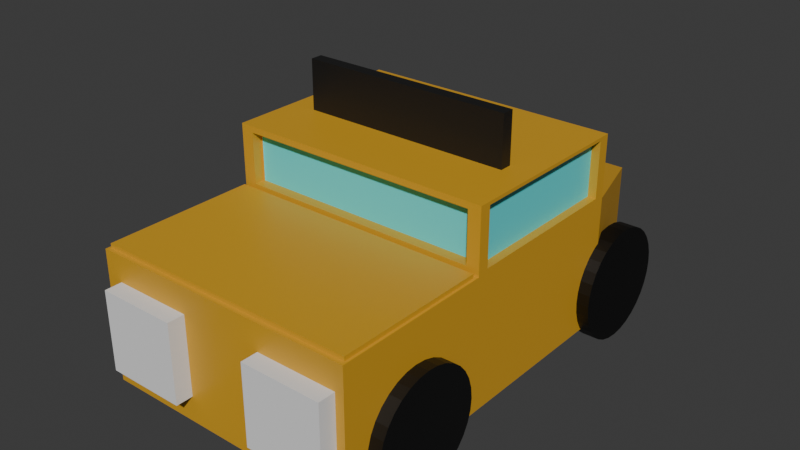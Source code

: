 # Source: carasset.blend  (saved by Blender 5.0.119; exported with 4.5.12 LTS)
import bpy
from mathutils import Matrix  # noqa: F401  (used for matrix-valued properties, if any)

bpy.ops.wm.read_factory_settings(use_empty=True)
scene = bpy.context.scene
scene.name = 'Scene'

# ---- collections
col_collection = bpy.data.collections.new('Collection'); scene.collection.children.link(col_collection)

# ---- materials (node trees are filled in below, after node groups)
mat_material_001 = bpy.data.materials.new('Material.001')
mat_material_002 = bpy.data.materials.new('Material.002')
mat_material_005 = bpy.data.materials.new('Material.005')
mat_material_004 = bpy.data.materials.new('Material.004')
mat_material_003 = bpy.data.materials.new('Material.003')

# ---- material node trees
mat_material_001.use_nodes = True; mat_material_001.node_tree.nodes.clear()
_N = mat_material_001.node_tree.nodes; _L = mat_material_001.node_tree.links
n0 = _N.new('ShaderNodeBsdfPrincipled'); n0.name = 'Principled BSDF'; n0.location = (-200, 100)
n0.inputs[0].default_value = (0.6694, 0.3537, 0.02085, 1.0)
n1 = _N.new('ShaderNodeOutputMaterial'); n1.name = 'Material Output'; n1.location = (200, 100)
_L.new(n0.outputs[0], n1.inputs[0])
n1.is_active_output = True
mat_material_002.use_nodes = True; mat_material_002.node_tree.nodes.clear()
_N = mat_material_002.node_tree.nodes; _L = mat_material_002.node_tree.links
n0 = _N.new('ShaderNodeBsdfPrincipled'); n0.name = 'Principled BSDF'; n0.location = (-200, 100)
n0.inputs[0].default_value = (0.09892, 0.7857, 0.8, 1.0)
n1 = _N.new('ShaderNodeOutputMaterial'); n1.name = 'Material Output'; n1.location = (200, 100)
_L.new(n0.outputs[0], n1.inputs[0])
n1.is_active_output = True
mat_material_005.use_nodes = True; mat_material_005.node_tree.nodes.clear()
_N = mat_material_005.node_tree.nodes; _L = mat_material_005.node_tree.links
n0 = _N.new('ShaderNodeBsdfPrincipled'); n0.name = 'Principled BSDF'; n0.location = (-200, 100)
n0.inputs[0].default_value = (0.003227, 0.003227, 0.003227, 1.0)
n1 = _N.new('ShaderNodeOutputMaterial'); n1.name = 'Material Output'; n1.location = (200, 100)
_L.new(n0.outputs[0], n1.inputs[0])
n1.is_active_output = True
mat_material_004.use_nodes = True; mat_material_004.node_tree.nodes.clear()
_N = mat_material_004.node_tree.nodes; _L = mat_material_004.node_tree.links
n0 = _N.new('ShaderNodeBsdfPrincipled'); n0.name = 'Principled BSDF'; n0.location = (-200, 100)
n0.inputs[0].default_value = (0.0, 0.0, 0.0, 1.0)
n1 = _N.new('ShaderNodeOutputMaterial'); n1.name = 'Material Output'; n1.location = (200, 100)
_L.new(n0.outputs[0], n1.inputs[0])
n1.is_active_output = True
mat_material_003.use_nodes = True; mat_material_003.node_tree.nodes.clear()
_N = mat_material_003.node_tree.nodes; _L = mat_material_003.node_tree.links
n0 = _N.new('ShaderNodeBsdfPrincipled'); n0.name = 'Principled BSDF'; n0.location = (-200, 100)
n0.inputs[0].default_value = (0.008777, 0.008777, 0.008777, 1.0)
n1 = _N.new('ShaderNodeOutputMaterial'); n1.name = 'Material Output'; n1.location = (200, 100)
_L.new(n0.outputs[0], n1.inputs[0])
n1.is_active_output = True

# ---- world
world_world = bpy.data.worlds.new('World'); scene.world = world_world
world_world.use_nodes = True; world_world.node_tree.nodes.clear()
_N = world_world.node_tree.nodes; _L = world_world.node_tree.links
n0 = _N.new('ShaderNodeOutputWorld'); n0.name = 'World Output'; n0.location = (200, 100)
n1 = _N.new('ShaderNodeBackground'); n1.name = 'Background'; n1.location = (-200, 100)
n1.inputs[0].default_value = (0.05088, 0.05088, 0.05088, 1.0)
_L.new(n1.outputs[0], n0.inputs[0])
n0.is_active_output = True
world_world.color = (0.05088, 0.05088, 0.05088)
world_world.sun_shadow_jitter_overblur = 0.0

# ---- meshes
me_cube_006 = bpy.data.meshes.new('Cube.006')
me_cube_006.from_pydata([(-1.0, -1.0, -1.0), (-1.0, -1.0, 1.0), (-0.6907, 1.0, -0.6907), (-0.6907, 1.0, 0.6907), (1.0, -1.0, -1.0), (1.0, -1.0, 1.0), (0.6907, 1.0, -0.6907), (0.6907, 1.0, 0.6907), (-1.0, -0.3081, -1.0), (-1.0, -0.2639, 1.044), (1.0, -0.3081, -1.0), (1.0, -0.3081, 1.0), (-1.0, 0.4681, 1.044), (1.0, 0.5123, -1.0), (-1.0, 0.5123, -1.0), (1.0, 0.5123, 1.0), (1.0, 0.5123, 1.959), (1.0, -0.3081, 1.959), (-1.0, -0.2639, 1.915), (-1.0, 0.4681, 1.915), (-0.9044, -0.3081, 1.096), (0.9044, -0.3081, 1.096), (0.9044, -0.3081, 1.864), (-0.9044, -0.3081, 1.864), (-0.9044, -0.2612, 1.096), (0.9044, -0.2612, 1.096), (-0.9044, -0.2612, 1.864), (0.9044, -0.2612, 1.864), (1.0, 0.462, 1.05), (1.0, -0.2578, 1.05), (1.0, 0.462, 1.909), (1.0, -0.2578, 1.909), (1.0, 0.5123, 1.0), (1.0, -0.3081, 1.0), (1.0, 0.5123, 1.959), (1.0, -0.3081, 1.959), (0.9368, 0.462, 1.05), (0.9368, -0.2578, 1.05), (0.9368, 0.462, 1.909), (0.9368, -0.2578, 1.909), (-1.0, -0.3081, 1.0), (-1.0, 0.5123, 1.0), (-1.0, -0.3081, 1.959), (-1.0, 0.5123, 1.959), (-0.8896, -0.2639, 1.044), (-0.8896, 0.4681, 1.044), (-0.8896, -0.2639, 1.915), (-0.8896, 0.4681, 1.915), (0.9821, -0.3261, 1.0), (-0.9821, -0.3261, 1.0), (-0.9821, -0.9821, 1.0), (0.9821, -0.9821, 1.0), (-0.9821, -0.3261, 1.0), (0.9821, -0.3261, 1.0), (0.9821, -0.9821, 1.0), (-0.9821, -0.9821, 1.0), (-0.9821, -0.3261, 1.065), (0.9821, -0.3261, 1.065), (0.9821, -0.9821, 1.065), (-0.9821, -0.9821, 1.065)], [], [(14, 41, 3, 2), (2, 3, 7, 6), (10, 11, 5, 4), (4, 5, 1, 0), (8, 10, 4, 0), (49, 50, 55, 52), (21, 22, 27, 25), (14, 13, 10, 8), (13, 15, 11, 10), (0, 1, 40, 8), (6, 7, 15, 13), (2, 6, 13, 14), (7, 3, 41, 15), (8, 40, 41, 14), (16, 43, 42, 17), (15, 16, 34, 32), (15, 41, 43, 16), (19, 12, 45, 47), (40, 11, 21, 20), (11, 17, 22, 21), (17, 42, 23, 22), (42, 40, 20, 23), (24, 25, 27, 26), (20, 21, 25, 24), (22, 23, 26, 27), (23, 20, 24, 26), (28, 30, 38, 36), (17, 11, 33, 35), (16, 17, 35, 34), (11, 15, 32, 33), (28, 29, 33, 32), (31, 30, 34, 35), (29, 31, 35, 33), (30, 28, 32, 34), (37, 36, 38, 39), (30, 31, 39, 38), (31, 29, 37, 39), (29, 28, 36, 37), (9, 12, 41, 40), (19, 18, 42, 43), (18, 9, 40, 42), (12, 19, 43, 41), (45, 44, 46, 47), (18, 19, 47, 46), (9, 18, 46, 44), (12, 9, 44, 45), (11, 40, 49, 48), (40, 1, 50, 49), (1, 5, 51, 50), (5, 11, 48, 51), (52, 55, 59, 56), (48, 49, 52, 53), (50, 51, 54, 55), (51, 48, 53, 54), (57, 56, 59, 58), (53, 52, 56, 57), (55, 54, 58, 59), (54, 53, 57, 58)])
me_cube_006.polygons.foreach_set('material_index', [0, 0, 0, 0, 0, 0, 0, 0, 0, 0, 0, 0, 0, 0, 0, 0, 0, 0, 0, 0, 0, 0, 2, 0, 0, 0, 0, 0, 0, 0, 0, 0, 0, 0, 2, 0, 0, 0, 0, 0, 0, 0, 2, 0, 0, 0, 0, 0, 0, 0, 0, 0, 0, 0, 0, 0, 0, 0])
_uv = me_cube_006.uv_layers.new(name='UVMap')
_uv.uv.foreach_set('vector', [0.375, 0.189, 0.625, 0.189, 0.625, 0.25, 0.375, 0.25, 0.375, 0.25, 0.625, 0.25, 0.625, 0.5, 0.375, 0.5, 0.375, 0.6635, 0.625, 0.6635, 0.625, 0.75, 0.375, 0.75, 0.375, 0.75, 0.625, 0.75, 0.625, 1.0, 0.375, 1.0, 0.125, 0.6635, 0.375, 0.6635, 0.375, 0.75, 0.125, 0.75, 0.8728, 0.6658, 0.8728, 0.7478, 0.8728, 0.7478, 0.8728, 0.6658, 0.637, 0.6635, 0.637, 0.6635, 0.637, 0.6635, 0.637, 0.6635, 0.125, 0.561, 0.375, 0.561, 0.375, 0.6635, 0.125, 0.6635, 0.375, 0.561, 0.625, 0.561, 0.625, 0.6635, 0.375, 0.6635, 0.375, 0.0, 0.625, 0.0, 0.625, 0.08648, 0.375, 0.08648, 0.375, 0.5, 0.625, 0.5, 0.625, 0.561, 0.375, 0.561, 0.125, 0.5, 0.375, 0.5, 0.375, 0.561, 0.125, 0.561, 0.625, 0.5, 0.875, 0.5, 0.875, 0.561, 0.625, 0.561, 0.375, 0.08648, 0.625, 0.08648, 0.625, 0.189, 0.375, 0.189, 0.625, 0.561, 0.875, 0.561, 0.875, 0.6635, 0.625, 0.6635, 0.0, 0.0, 0.0, 0.0, 0.0, 0.0, 0.0, 0.0, 0.625, 0.561, 0.875, 0.561, 0.875, 0.561, 0.625, 0.561, 0.625, 0.1835, 0.625, 0.1835, 0.625, 0.1835, 0.625, 0.1835, 0.875, 0.6635, 0.625, 0.6635, 0.637, 0.6635, 0.863, 0.6635, 0.625, 0.6635, 0.625, 0.6635, 0.637, 0.6635, 0.637, 0.6635, 0.625, 0.6635, 0.875, 0.6635, 0.863, 0.6635, 0.637, 0.6635, 0.875, 0.6635, 0.875, 0.6635, 0.863, 0.6635, 0.863, 0.6635, 0.863, 0.6635, 0.637, 0.6635, 0.637, 0.6635, 0.863, 0.6635, 0.863, 0.6635, 0.637, 0.6635, 0.637, 0.6635, 0.863, 0.6635, 0.637, 0.6635, 0.863, 0.6635, 0.863, 0.6635, 0.637, 0.6635, 0.863, 0.6635, 0.863, 0.6635, 0.863, 0.6635, 0.863, 0.6635, 0.625, 0.5672, 0.625, 0.5672, 0.625, 0.5672, 0.625, 0.5672, 0.0, 0.0, 0.0, 0.0, 0.0, 0.0, 0.0, 0.0, 0.625, 0.561, 0.625, 0.6635, 0.625, 0.6635, 0.625, 0.561, 0.625, 0.6635, 0.625, 0.561, 0.625, 0.561, 0.625, 0.6635, 0.625, 0.5672, 0.625, 0.6572, 0.625, 0.6635, 0.625, 0.561, 0.625, 0.6572, 0.625, 0.5672, 0.625, 0.561, 0.625, 0.6635, 0.625, 0.6572, 0.625, 0.6572, 0.625, 0.6635, 0.625, 0.6635, 0.625, 0.5672, 0.625, 0.5672, 0.625, 0.561, 0.625, 0.561, 0.625, 0.6572, 0.625, 0.5672, 0.625, 0.5672, 0.625, 0.6572, 0.625, 0.5672, 0.625, 0.6572, 0.625, 0.6572, 0.625, 0.5672, 0.625, 0.6572, 0.625, 0.6572, 0.625, 0.6572, 0.625, 0.6572, 0.625, 0.6572, 0.625, 0.5672, 0.625, 0.5672, 0.625, 0.6572, 0.625, 0.09202, 0.625, 0.1835, 0.625, 0.189, 0.625, 0.08648, 0.625, 0.1835, 0.625, 0.09202, 0.625, 0.08648, 0.625, 0.189, 0.625, 0.09202, 0.625, 0.09202, 0.625, 0.08648, 0.625, 0.08648, 0.625, 0.1835, 0.625, 0.1835, 0.625, 0.189, 0.625, 0.189, 0.625, 0.1835, 0.625, 0.09202, 0.625, 0.09202, 0.625, 0.1835, 0.625, 0.09202, 0.625, 0.1835, 0.625, 0.1835, 0.625, 0.09202, 0.625, 0.09202, 0.625, 0.09202, 0.625, 0.09202, 0.625, 0.09202, 0.625, 0.1835, 0.625, 0.09202, 0.625, 0.09202, 0.625, 0.1835, 0.625, 0.6635, 0.875, 0.6635, 0.8728, 0.6658, 0.6272, 0.6658, 0.875, 0.6635, 0.875, 0.75, 0.8728, 0.7478, 0.8728, 0.6658, 0.875, 0.75, 0.625, 0.75, 0.6272, 0.7478, 0.8728, 0.7478, 0.625, 0.75, 0.625, 0.6635, 0.6272, 0.6658, 0.6272, 0.7478, 0.8728, 0.6658, 0.8728, 0.7478, 0.8728, 0.7478, 0.8728, 0.6658, 0.6272, 0.6658, 0.8728, 0.6658, 0.8728, 0.6658, 0.6272, 0.6658, 0.8728, 0.7478, 0.6272, 0.7478, 0.6272, 0.7478, 0.8728, 0.7478, 0.6272, 0.7478, 0.6272, 0.6658, 0.6272, 0.6658, 0.6272, 0.7478, 0.6272, 0.6658, 0.8728, 0.6658, 0.8728, 0.7478, 0.6272, 0.7478, 0.6272, 0.6658, 0.8728, 0.6658, 0.8728, 0.6658, 0.6272, 0.6658, 0.8728, 0.7478, 0.6272, 0.7478, 0.6272, 0.7478, 0.8728, 0.7478, 0.6272, 0.7478, 0.6272, 0.6658, 0.6272, 0.6658, 0.6272, 0.7478])
me_cube_006.materials.append(mat_material_001)
me_cube_006.materials.append(None)
me_cube_006.materials.append(mat_material_002)
me_cube_006.update()
me_cube_007 = bpy.data.meshes.new('Cube.007')
me_cube_007.from_pydata([(-1.0, -1.0, -1.0), (-1.0, -1.0, 1.0), (-1.0, 1.0, -1.0), (-1.0, 1.0, 1.0), (1.0, -1.0, -1.0), (1.0, -1.0, 1.0), (1.0, 1.0, -1.0), (1.0, 1.0, 1.0)], [], [(0, 1, 3, 2), (2, 3, 7, 6), (6, 7, 5, 4), (4, 5, 1, 0), (2, 6, 4, 0), (7, 3, 1, 5)])
_uv = me_cube_007.uv_layers.new(name='UVMap')
_uv.uv.foreach_set('vector', [0.375, 0.0, 0.625, 0.0, 0.625, 0.25, 0.375, 0.25, 0.375, 0.25, 0.625, 0.25, 0.625, 0.5, 0.375, 0.5, 0.375, 0.5, 0.625, 0.5, 0.625, 0.75, 0.375, 0.75, 0.375, 0.75, 0.625, 0.75, 0.625, 1.0, 0.375, 1.0, 0.125, 0.5, 0.375, 0.5, 0.375, 0.75, 0.125, 0.75, 0.625, 0.5, 0.875, 0.5, 0.875, 0.75, 0.625, 0.75])
me_cube_007.update()
me_cube_008 = bpy.data.meshes.new('Cube.008')
me_cube_008.from_pydata([(-1.0, -1.0, -1.0), (-1.0, -1.0, 1.0), (-1.0, 1.0, -1.0), (-1.0, 1.0, 1.0), (1.0, -1.0, -1.0), (1.0, -1.0, 1.0), (1.0, 1.0, -1.0), (1.0, 1.0, 1.0)], [], [(0, 1, 3, 2), (2, 3, 7, 6), (6, 7, 5, 4), (4, 5, 1, 0), (2, 6, 4, 0), (7, 3, 1, 5)])
_uv = me_cube_008.uv_layers.new(name='UVMap')
_uv.uv.foreach_set('vector', [0.375, 0.0, 0.625, 0.0, 0.625, 0.25, 0.375, 0.25, 0.375, 0.25, 0.625, 0.25, 0.625, 0.5, 0.375, 0.5, 0.375, 0.5, 0.625, 0.5, 0.625, 0.75, 0.375, 0.75, 0.375, 0.75, 0.625, 0.75, 0.625, 1.0, 0.375, 1.0, 0.125, 0.5, 0.375, 0.5, 0.375, 0.75, 0.125, 0.75, 0.625, 0.5, 0.875, 0.5, 0.875, 0.75, 0.625, 0.75])
me_cube_008.update()
me_circle = bpy.data.meshes.new('Circle')
me_circle.from_pydata([(0.0, 1.0, 0.0), (-0.1951, 0.9808, 0.0), (-0.3827, 0.9239, 0.0), (-0.5556, 0.8315, 0.0), (-0.7071, 0.7071, 0.0), (-0.8315, 0.5556, 0.0), (-0.9239, 0.3827, 0.0), (-0.9808, 0.1951, 0.0), (-1.0, 0.0, 0.0), (-0.9808, -0.1951, 0.0), (-0.9239, -0.3827, 0.0), (-0.8315, -0.5556, 0.0), (-0.7071, -0.7071, 0.0), (-0.5556, -0.8315, 0.0), (-0.3827, -0.9239, 0.0), (-0.1951, -0.9808, 0.0), (0.0, -1.0, 0.0), (0.1951, -0.9808, 0.0), (0.3827, -0.9239, 0.0), (0.5556, -0.8315, 0.0), (0.7071, -0.7071, 0.0), (0.8315, -0.5556, 0.0), (0.9239, -0.3827, 0.0), (0.9808, -0.1951, 0.0), (1.0, 0.0, 0.0), (0.9808, 0.1951, 0.0), (0.9239, 0.3827, 0.0), (0.8315, 0.5556, 0.0), (0.7071, 0.7071, 0.0), (0.5556, 0.8315, 0.0), (0.3827, 0.9239, 0.0), (0.1951, 0.9808, 0.0), (-0.1951, 0.9808, 0.3038), (0.0, 1.0, 0.3038), (-0.3827, 0.9239, 0.3038), (-0.5556, 0.8315, 0.3038), (-0.7071, 0.7071, 0.3038), (-0.8315, 0.5556, 0.3038), (-0.9239, 0.3827, 0.3038), (-0.9808, 0.1951, 0.3038), (-1.0, 0.0, 0.3038), (-0.9808, -0.1951, 0.3038), (-0.9239, -0.3827, 0.3038), (-0.8315, -0.5556, 0.3038), (-0.7071, -0.7071, 0.3038), (-0.5556, -0.8315, 0.3038), (-0.3827, -0.9239, 0.3038), (-0.1951, -0.9808, 0.3038), (0.0, -1.0, 0.3038), (0.1951, -0.9808, 0.3038), (0.3827, -0.9239, 0.3038), (0.5556, -0.8315, 0.3038), (0.7071, -0.7071, 0.3038), (0.8315, -0.5556, 0.3038), (0.9239, -0.3827, 0.3038), (0.9808, -0.1951, 0.3038), (1.0, 0.0, 0.3038), (0.9808, 0.1951, 0.3038), (0.9239, 0.3827, 0.3038), (0.8315, 0.5556, 0.3038), (0.7071, 0.7071, 0.3038), (0.5556, 0.8315, 0.3038), (0.3827, 0.9239, 0.3038), (0.1951, 0.9808, 0.3038), (-3.491e-07, 1.0, -4.512), (-0.1951, 0.9808, -4.512), (-0.3827, 0.9239, -4.512), (-0.5556, 0.8315, -4.512), (-0.7071, 0.7071, -4.512), (-0.8315, 0.5556, -4.512), (-0.9239, 0.3827, -4.512), (-0.9808, 0.1951, -4.512), (-1.0, 0.0, -4.512), (-0.9808, -0.1951, -4.512), (-0.9239, -0.3827, -4.512), (-0.8315, -0.5556, -4.512), (-0.7071, -0.7071, -4.512), (-0.5556, -0.8315, -4.512), (-0.3827, -0.9239, -4.512), (-0.1951, -0.9808, -4.512), (-3.491e-07, -1.0, -4.512), (0.1951, -0.9808, -4.512), (0.3827, -0.9239, -4.512), (0.5556, -0.8315, -4.512), (0.7071, -0.7071, -4.512), (0.8315, -0.5556, -4.512), (0.9239, -0.3827, -4.512), (0.9808, -0.1951, -4.512), (1.0, 0.0, -4.512), (0.9808, 0.1951, -4.512), (0.9239, 0.3827, -4.512), (0.8315, 0.5556, -4.512), (0.7071, 0.7071, -4.512), (0.5556, 0.8315, -4.512), (0.3827, 0.9239, -4.512), (0.1951, 0.9808, -4.512), (-0.1951, 0.9808, -4.816), (-3.95e-07, 1.0, -4.816), (-0.3827, 0.9239, -4.816), (-0.5556, 0.8315, -4.816), (-0.7071, 0.7071, -4.816), (-0.8315, 0.5556, -4.816), (-0.9239, 0.3827, -4.816), (-0.9808, 0.1951, -4.816), (-1.0, 0.0, -4.816), (-0.9808, -0.1951, -4.816), (-0.9239, -0.3827, -4.816), (-0.8315, -0.5556, -4.816), (-0.7071, -0.7071, -4.816), (-0.5556, -0.8315, -4.816), (-0.3827, -0.9239, -4.816), (-0.1951, -0.9808, -4.816), (-3.95e-07, -1.0, -4.816), (0.1951, -0.9808, -4.816), (0.3827, -0.9239, -4.816), (0.5556, -0.8315, -4.816), (0.7071, -0.7071, -4.816), (0.8315, -0.5556, -4.816), (0.9239, -0.3827, -4.816), (0.9808, -0.1951, -4.816), (1.0, 0.0, -4.816), (0.9808, 0.1951, -4.816), (0.9239, 0.3827, -4.816), (0.8315, 0.5556, -4.816), (0.7071, 0.7071, -4.816), (0.5556, 0.8315, -4.816), (0.3827, 0.9239, -4.816), (0.1951, 0.9808, -4.816)], [], [(1, 0, 31, 30, 29, 28, 27, 26, 25, 24, 23, 22, 21, 20, 19, 18, 17, 16, 15, 14, 13, 12, 11, 10, 9, 8, 7, 6, 5, 4, 3, 2), (32, 34, 35, 36, 37, 38, 39, 40, 41, 42, 43, 44, 45, 46, 47, 48, 49, 50, 51, 52, 53, 54, 55, 56, 57, 58, 59, 60, 61, 62, 63, 33), (7, 8, 40, 39), (21, 22, 54, 53), (8, 9, 41, 40), (22, 23, 55, 54), (9, 10, 42, 41), (23, 24, 56, 55), (10, 11, 43, 42), (24, 25, 57, 56), (11, 12, 44, 43), (25, 26, 58, 57), (12, 13, 45, 44), (26, 27, 59, 58), (13, 14, 46, 45), (0, 1, 32, 33), (27, 28, 60, 59), (14, 15, 47, 46), (1, 2, 34, 32), (28, 29, 61, 60), (15, 16, 48, 47), (2, 3, 35, 34), (29, 30, 62, 61), (16, 17, 49, 48), (3, 4, 36, 35), (30, 31, 63, 62), (17, 18, 50, 49), (4, 5, 37, 36), (31, 0, 33, 63), (18, 19, 51, 50), (5, 6, 38, 37), (19, 20, 52, 51), (6, 7, 39, 38), (20, 21, 53, 52), (65, 66, 67, 68, 69, 70, 71, 72, 73, 74, 75, 76, 77, 78, 79, 80, 81, 82, 83, 84, 85, 86, 87, 88, 89, 90, 91, 92, 93, 94, 95, 64), (96, 97, 127, 126, 125, 124, 123, 122, 121, 120, 119, 118, 117, 116, 115, 114, 113, 112, 111, 110, 109, 108, 107, 106, 105, 104, 103, 102, 101, 100, 99, 98), (71, 103, 104, 72), (85, 117, 118, 86), (72, 104, 105, 73), (86, 118, 119, 87), (73, 105, 106, 74), (87, 119, 120, 88), (74, 106, 107, 75), (88, 120, 121, 89), (75, 107, 108, 76), (89, 121, 122, 90), (76, 108, 109, 77), (90, 122, 123, 91), (77, 109, 110, 78), (64, 97, 96, 65), (91, 123, 124, 92), (78, 110, 111, 79), (65, 96, 98, 66), (92, 124, 125, 93), (79, 111, 112, 80), (66, 98, 99, 67), (93, 125, 126, 94), (80, 112, 113, 81), (67, 99, 100, 68), (94, 126, 127, 95), (81, 113, 114, 82), (68, 100, 101, 69), (95, 127, 97, 64), (82, 114, 115, 83), (69, 101, 102, 70), (83, 115, 116, 84), (70, 102, 103, 71), (84, 116, 117, 85)])
_uv = me_circle.uv_layers.new(name='UVMap')
_uv.uv.foreach_set('vector', [0.0, 0.0, 0.0, 0.0, 0.0, 0.0, 0.0, 0.0, 0.0, 0.0, 0.0, 0.0, 0.0, 0.0, 0.0, 0.0, 0.0, 0.0, 0.0, 0.0, 0.0, 0.0, 0.0, 0.0, 0.0, 0.0, 0.0, 0.0, 0.0, 0.0, 0.0, 0.0, 0.0, 0.0, 0.0, 0.0, 0.0, 0.0, 0.0, 0.0, 0.0, 0.0, 0.0, 0.0, 0.0, 0.0, 0.0, 0.0, 0.0, 0.0, 0.0, 0.0, 0.0, 0.0, 0.0, 0.0, 0.0, 0.0, 0.0, 0.0, 0.0, 0.0, 0.0, 0.0, 0.0, 0.0, 0.0, 0.0, 0.0, 0.0, 0.0, 0.0, 0.0, 0.0, 0.0, 0.0, 0.0, 0.0, 0.0, 0.0, 0.0, 0.0, 0.0, 0.0, 0.0, 0.0, 0.0, 0.0, 0.0, 0.0, 0.0, 0.0, 0.0, 0.0, 0.0, 0.0, 0.0, 0.0, 0.0, 0.0, 0.0, 0.0, 0.0, 0.0, 0.0, 0.0, 0.0, 0.0, 0.0, 0.0, 0.0, 0.0, 0.0, 0.0, 0.0, 0.0, 0.0, 0.0, 0.0, 0.0, 0.0, 0.0, 0.0, 0.0, 0.0, 0.0, 0.0, 0.0, 0.0, 0.0, 0.0, 0.0, 0.0, 0.0, 0.0, 0.0, 0.0, 0.0, 0.0, 0.0, 0.0, 0.0, 0.0, 0.0, 0.0, 0.0, 0.0, 0.0, 0.0, 0.0, 0.0, 0.0, 0.0, 0.0, 0.0, 0.0, 0.0, 0.0, 0.0, 0.0, 0.0, 0.0, 0.0, 0.0, 0.0, 0.0, 0.0, 0.0, 0.0, 0.0, 0.0, 0.0, 0.0, 0.0, 0.0, 0.0, 0.0, 0.0, 0.0, 0.0, 0.0, 0.0, 0.0, 0.0, 0.0, 0.0, 0.0, 0.0, 0.0, 0.0, 0.0, 0.0, 0.0, 0.0, 0.0, 0.0, 0.0, 0.0, 0.0, 0.0, 0.0, 0.0, 0.0, 0.0, 0.0, 0.0, 0.0, 0.0, 0.0, 0.0, 0.0, 0.0, 0.0, 0.0, 0.0, 0.0, 0.0, 0.0, 0.0, 0.0, 0.0, 0.0, 0.0, 0.0, 0.0, 0.0, 0.0, 0.0, 0.0, 0.0, 0.0, 0.0, 0.0, 0.0, 0.0, 0.0, 0.0, 0.0, 0.0, 0.0, 0.0, 0.0, 0.0, 0.0, 0.0, 0.0, 0.0, 0.0, 0.0, 0.0, 0.0, 0.0, 0.0, 0.0, 0.0, 0.0, 0.0, 0.0, 0.0, 0.0, 0.0, 0.0, 0.0, 0.0, 0.0, 0.0, 0.0, 0.0, 0.0, 0.0, 0.0, 0.0, 0.0, 0.0, 0.0, 0.0, 0.0, 0.0, 0.0, 0.0, 0.0, 0.0, 0.0, 0.0, 0.0, 0.0, 0.0, 0.0, 0.0, 0.0, 0.0, 0.0, 0.0, 0.0, 0.0, 0.0, 0.0, 0.0, 0.0, 0.0, 0.0, 0.0, 0.0, 0.0, 0.0, 0.0, 0.0, 0.0, 0.0, 0.0, 0.0, 0.0, 0.0, 0.0, 0.0, 0.0, 0.0, 0.0, 0.0, 0.0, 0.0, 0.0, 0.0, 0.0, 0.0, 0.0, 0.0, 0.0, 0.0, 0.0, 0.0, 0.0, 0.0, 0.0, 0.0, 0.0, 0.0, 0.0, 0.0, 0.0, 0.0, 0.0, 0.0, 0.0, 0.0, 0.0, 0.0, 0.0, 0.0, 0.0, 0.0, 0.0, 0.0, 0.0, 0.0, 0.0, 0.0, 0.0, 0.0, 0.0, 0.0, 0.0, 0.0, 0.0, 0.0, 0.0, 0.0, 0.0, 0.0, 0.0, 0.0, 0.0, 0.0, 0.0, 0.0, 0.0, 0.0, 0.0, 0.0, 0.0, 0.0, 0.0, 0.0, 0.0, 0.0, 0.0, 0.0, 0.0, 0.0, 0.0, 0.0, 0.0, 0.0, 0.0, 0.0, 0.0, 0.0, 0.0, 0.0, 0.0, 0.0, 0.0, 0.0, 0.0, 0.0, 0.0, 0.0, 0.0, 0.0, 0.0, 0.0, 0.0, 0.0, 0.0, 0.0, 0.0, 0.0, 0.0, 0.0, 0.0, 0.0, 0.0, 0.0, 0.0, 0.0, 0.0, 0.0, 0.0, 0.0, 0.0, 0.0, 0.0, 0.0, 0.0, 0.0, 0.0, 0.0, 0.0, 0.0, 0.0, 0.0, 0.0, 0.0, 0.0, 0.0, 0.0, 0.0, 0.0, 0.0, 0.0, 0.0, 0.0, 0.0, 0.0, 0.0, 0.0, 0.0, 0.0, 0.0, 0.0, 0.0, 0.0, 0.0, 0.0, 0.0, 0.0, 0.0, 0.0, 0.0, 0.0, 0.0, 0.0, 0.0, 0.0, 0.0, 0.0, 0.0, 0.0, 0.0, 0.0, 0.0, 0.0, 0.0, 0.0, 0.0, 0.0, 0.0, 0.0, 0.0, 0.0, 0.0, 0.0, 0.0, 0.0, 0.0, 0.0, 0.0, 0.0, 0.0, 0.0, 0.0, 0.0, 0.0, 0.0, 0.0, 0.0, 0.0, 0.0, 0.0, 0.0, 0.0, 0.0, 0.0, 0.0, 0.0, 0.0, 0.0, 0.0, 0.0, 0.0, 0.0, 0.0, 0.0, 0.0, 0.0, 0.0, 0.0, 0.0, 0.0, 0.0, 0.0, 0.0, 0.0, 0.0, 0.0, 0.0, 0.0, 0.0, 0.0, 0.0, 0.0, 0.0, 0.0, 0.0, 0.0, 0.0, 0.0, 0.0, 0.0, 0.0, 0.0, 0.0, 0.0, 0.0, 0.0, 0.0, 0.0, 0.0, 0.0, 0.0, 0.0, 0.0, 0.0, 0.0, 0.0, 0.0, 0.0, 0.0, 0.0, 0.0, 0.0, 0.0, 0.0, 0.0, 0.0, 0.0, 0.0, 0.0, 0.0, 0.0, 0.0, 0.0, 0.0, 0.0, 0.0, 0.0, 0.0, 0.0, 0.0, 0.0, 0.0, 0.0, 0.0, 0.0, 0.0, 0.0, 0.0, 0.0, 0.0, 0.0, 0.0, 0.0, 0.0, 0.0, 0.0, 0.0, 0.0, 0.0, 0.0, 0.0, 0.0, 0.0, 0.0, 0.0, 0.0, 0.0, 0.0, 0.0, 0.0, 0.0, 0.0, 0.0, 0.0, 0.0, 0.0, 0.0, 0.0, 0.0, 0.0, 0.0, 0.0, 0.0, 0.0, 0.0, 0.0, 0.0, 0.0, 0.0, 0.0, 0.0, 0.0, 0.0, 0.0, 0.0, 0.0, 0.0, 0.0, 0.0, 0.0, 0.0, 0.0, 0.0, 0.0, 0.0, 0.0, 0.0, 0.0, 0.0, 0.0, 0.0, 0.0, 0.0, 0.0, 0.0, 0.0, 0.0, 0.0, 0.0, 0.0, 0.0, 0.0, 0.0, 0.0, 0.0, 0.0, 0.0, 0.0, 0.0, 0.0, 0.0, 0.0, 0.0, 0.0, 0.0, 0.0, 0.0, 0.0, 0.0, 0.0, 0.0, 0.0, 0.0, 0.0, 0.0, 0.0, 0.0, 0.0, 0.0, 0.0, 0.0, 0.0, 0.0, 0.0, 0.0, 0.0, 0.0, 0.0, 0.0, 0.0, 0.0, 0.0, 0.0, 0.0, 0.0, 0.0, 0.0, 0.0, 0.0, 0.0, 0.0, 0.0, 0.0, 0.0, 0.0, 0.0, 0.0, 0.0, 0.0, 0.0, 0.0, 0.0, 0.0, 0.0, 0.0, 0.0, 0.0, 0.0, 0.0, 0.0, 0.0, 0.0, 0.0, 0.0, 0.0, 0.0, 0.0, 0.0, 0.0, 0.0, 0.0, 0.0, 0.0, 0.0, 0.0, 0.0, 0.0, 0.0, 0.0, 0.0, 0.0, 0.0, 0.0, 0.0, 0.0, 0.0, 0.0, 0.0, 0.0])
me_circle.materials.append(mat_material_005)
me_circle.update()
me_circle_001 = bpy.data.meshes.new('Circle.001')
me_circle_001.from_pydata([(0.0, 1.0, 0.0), (-0.1951, 0.9808, 0.0), (-0.3827, 0.9239, 0.0), (-0.5556, 0.8315, 0.0), (-0.7071, 0.7071, 0.0), (-0.8315, 0.5556, 0.0), (-0.9239, 0.3827, 0.0), (-0.9808, 0.1951, 0.0), (-1.0, 0.0, 0.0), (-0.9808, -0.1951, 0.0), (-0.9239, -0.3827, 0.0), (-0.8315, -0.5556, 0.0), (-0.7071, -0.7071, 0.0), (-0.5556, -0.8315, 0.0), (-0.3827, -0.9239, 0.0), (-0.1951, -0.9808, 0.0), (0.0, -1.0, 0.0), (0.1951, -0.9808, 0.0), (0.3827, -0.9239, 0.0), (0.5556, -0.8315, 0.0), (0.7071, -0.7071, 0.0), (0.8315, -0.5556, 0.0), (0.9239, -0.3827, 0.0), (0.9808, -0.1951, 0.0), (1.0, 0.0, 0.0), (0.9808, 0.1951, 0.0), (0.9239, 0.3827, 0.0), (0.8315, 0.5556, 0.0), (0.7071, 0.7071, 0.0), (0.5556, 0.8315, 0.0), (0.3827, 0.9239, 0.0), (0.1951, 0.9808, 0.0), (-0.1951, 0.9808, 0.3038), (0.0, 1.0, 0.3038), (-0.3827, 0.9239, 0.3038), (-0.5556, 0.8315, 0.3038), (-0.7071, 0.7071, 0.3038), (-0.8315, 0.5556, 0.3038), (-0.9239, 0.3827, 0.3038), (-0.9808, 0.1951, 0.3038), (-1.0, 0.0, 0.3038), (-0.9808, -0.1951, 0.3038), (-0.9239, -0.3827, 0.3038), (-0.8315, -0.5556, 0.3038), (-0.7071, -0.7071, 0.3038), (-0.5556, -0.8315, 0.3038), (-0.3827, -0.9239, 0.3038), (-0.1951, -0.9808, 0.3038), (0.0, -1.0, 0.3038), (0.1951, -0.9808, 0.3038), (0.3827, -0.9239, 0.3038), (0.5556, -0.8315, 0.3038), (0.7071, -0.7071, 0.3038), (0.8315, -0.5556, 0.3038), (0.9239, -0.3827, 0.3038), (0.9808, -0.1951, 0.3038), (1.0, 0.0, 0.3038), (0.9808, 0.1951, 0.3038), (0.9239, 0.3827, 0.3038), (0.8315, 0.5556, 0.3038), (0.7071, 0.7071, 0.3038), (0.5556, 0.8315, 0.3038), (0.3827, 0.9239, 0.3038), (0.1951, 0.9808, 0.3038), (-3.491e-07, 1.0, -4.512), (-0.1951, 0.9808, -4.512), (-0.3827, 0.9239, -4.512), (-0.5556, 0.8315, -4.512), (-0.7071, 0.7071, -4.512), (-0.8315, 0.5556, -4.512), (-0.9239, 0.3827, -4.512), (-0.9808, 0.1951, -4.512), (-1.0, 0.0, -4.512), (-0.9808, -0.1951, -4.512), (-0.9239, -0.3827, -4.512), (-0.8315, -0.5556, -4.512), (-0.7071, -0.7071, -4.512), (-0.5556, -0.8315, -4.512), (-0.3827, -0.9239, -4.512), (-0.1951, -0.9808, -4.512), (-3.491e-07, -1.0, -4.512), (0.1951, -0.9808, -4.512), (0.3827, -0.9239, -4.512), (0.5556, -0.8315, -4.512), (0.7071, -0.7071, -4.512), (0.8315, -0.5556, -4.512), (0.9239, -0.3827, -4.512), (0.9808, -0.1951, -4.512), (1.0, 0.0, -4.512), (0.9808, 0.1951, -4.512), (0.9239, 0.3827, -4.512), (0.8315, 0.5556, -4.512), (0.7071, 0.7071, -4.512), (0.5556, 0.8315, -4.512), (0.3827, 0.9239, -4.512), (0.1951, 0.9808, -4.512), (-0.1951, 0.9808, -4.816), (-3.95e-07, 1.0, -4.816), (-0.3827, 0.9239, -4.816), (-0.5556, 0.8315, -4.816), (-0.7071, 0.7071, -4.816), (-0.8315, 0.5556, -4.816), (-0.9239, 0.3827, -4.816), (-0.9808, 0.1951, -4.816), (-1.0, 0.0, -4.816), (-0.9808, -0.1951, -4.816), (-0.9239, -0.3827, -4.816), (-0.8315, -0.5556, -4.816), (-0.7071, -0.7071, -4.816), (-0.5556, -0.8315, -4.816), (-0.3827, -0.9239, -4.816), (-0.1951, -0.9808, -4.816), (-3.95e-07, -1.0, -4.816), (0.1951, -0.9808, -4.816), (0.3827, -0.9239, -4.816), (0.5556, -0.8315, -4.816), (0.7071, -0.7071, -4.816), (0.8315, -0.5556, -4.816), (0.9239, -0.3827, -4.816), (0.9808, -0.1951, -4.816), (1.0, 0.0, -4.816), (0.9808, 0.1951, -4.816), (0.9239, 0.3827, -4.816), (0.8315, 0.5556, -4.816), (0.7071, 0.7071, -4.816), (0.5556, 0.8315, -4.816), (0.3827, 0.9239, -4.816), (0.1951, 0.9808, -4.816)], [], [(1, 0, 31, 30, 29, 28, 27, 26, 25, 24, 23, 22, 21, 20, 19, 18, 17, 16, 15, 14, 13, 12, 11, 10, 9, 8, 7, 6, 5, 4, 3, 2), (32, 34, 35, 36, 37, 38, 39, 40, 41, 42, 43, 44, 45, 46, 47, 48, 49, 50, 51, 52, 53, 54, 55, 56, 57, 58, 59, 60, 61, 62, 63, 33), (7, 8, 40, 39), (21, 22, 54, 53), (8, 9, 41, 40), (22, 23, 55, 54), (9, 10, 42, 41), (23, 24, 56, 55), (10, 11, 43, 42), (24, 25, 57, 56), (11, 12, 44, 43), (25, 26, 58, 57), (12, 13, 45, 44), (26, 27, 59, 58), (13, 14, 46, 45), (0, 1, 32, 33), (27, 28, 60, 59), (14, 15, 47, 46), (1, 2, 34, 32), (28, 29, 61, 60), (15, 16, 48, 47), (2, 3, 35, 34), (29, 30, 62, 61), (16, 17, 49, 48), (3, 4, 36, 35), (30, 31, 63, 62), (17, 18, 50, 49), (4, 5, 37, 36), (31, 0, 33, 63), (18, 19, 51, 50), (5, 6, 38, 37), (19, 20, 52, 51), (6, 7, 39, 38), (20, 21, 53, 52), (65, 66, 67, 68, 69, 70, 71, 72, 73, 74, 75, 76, 77, 78, 79, 80, 81, 82, 83, 84, 85, 86, 87, 88, 89, 90, 91, 92, 93, 94, 95, 64), (96, 97, 127, 126, 125, 124, 123, 122, 121, 120, 119, 118, 117, 116, 115, 114, 113, 112, 111, 110, 109, 108, 107, 106, 105, 104, 103, 102, 101, 100, 99, 98), (71, 103, 104, 72), (85, 117, 118, 86), (72, 104, 105, 73), (86, 118, 119, 87), (73, 105, 106, 74), (87, 119, 120, 88), (74, 106, 107, 75), (88, 120, 121, 89), (75, 107, 108, 76), (89, 121, 122, 90), (76, 108, 109, 77), (90, 122, 123, 91), (77, 109, 110, 78), (64, 97, 96, 65), (91, 123, 124, 92), (78, 110, 111, 79), (65, 96, 98, 66), (92, 124, 125, 93), (79, 111, 112, 80), (66, 98, 99, 67), (93, 125, 126, 94), (80, 112, 113, 81), (67, 99, 100, 68), (94, 126, 127, 95), (81, 113, 114, 82), (68, 100, 101, 69), (95, 127, 97, 64), (82, 114, 115, 83), (69, 101, 102, 70), (83, 115, 116, 84), (70, 102, 103, 71), (84, 116, 117, 85)])
_uv = me_circle_001.uv_layers.new(name='UVMap')
_uv.uv.foreach_set('vector', [0.0, 0.0, 0.0, 0.0, 0.0, 0.0, 0.0, 0.0, 0.0, 0.0, 0.0, 0.0, 0.0, 0.0, 0.0, 0.0, 0.0, 0.0, 0.0, 0.0, 0.0, 0.0, 0.0, 0.0, 0.0, 0.0, 0.0, 0.0, 0.0, 0.0, 0.0, 0.0, 0.0, 0.0, 0.0, 0.0, 0.0, 0.0, 0.0, 0.0, 0.0, 0.0, 0.0, 0.0, 0.0, 0.0, 0.0, 0.0, 0.0, 0.0, 0.0, 0.0, 0.0, 0.0, 0.0, 0.0, 0.0, 0.0, 0.0, 0.0, 0.0, 0.0, 0.0, 0.0, 0.0, 0.0, 0.0, 0.0, 0.0, 0.0, 0.0, 0.0, 0.0, 0.0, 0.0, 0.0, 0.0, 0.0, 0.0, 0.0, 0.0, 0.0, 0.0, 0.0, 0.0, 0.0, 0.0, 0.0, 0.0, 0.0, 0.0, 0.0, 0.0, 0.0, 0.0, 0.0, 0.0, 0.0, 0.0, 0.0, 0.0, 0.0, 0.0, 0.0, 0.0, 0.0, 0.0, 0.0, 0.0, 0.0, 0.0, 0.0, 0.0, 0.0, 0.0, 0.0, 0.0, 0.0, 0.0, 0.0, 0.0, 0.0, 0.0, 0.0, 0.0, 0.0, 0.0, 0.0, 0.0, 0.0, 0.0, 0.0, 0.0, 0.0, 0.0, 0.0, 0.0, 0.0, 0.0, 0.0, 0.0, 0.0, 0.0, 0.0, 0.0, 0.0, 0.0, 0.0, 0.0, 0.0, 0.0, 0.0, 0.0, 0.0, 0.0, 0.0, 0.0, 0.0, 0.0, 0.0, 0.0, 0.0, 0.0, 0.0, 0.0, 0.0, 0.0, 0.0, 0.0, 0.0, 0.0, 0.0, 0.0, 0.0, 0.0, 0.0, 0.0, 0.0, 0.0, 0.0, 0.0, 0.0, 0.0, 0.0, 0.0, 0.0, 0.0, 0.0, 0.0, 0.0, 0.0, 0.0, 0.0, 0.0, 0.0, 0.0, 0.0, 0.0, 0.0, 0.0, 0.0, 0.0, 0.0, 0.0, 0.0, 0.0, 0.0, 0.0, 0.0, 0.0, 0.0, 0.0, 0.0, 0.0, 0.0, 0.0, 0.0, 0.0, 0.0, 0.0, 0.0, 0.0, 0.0, 0.0, 0.0, 0.0, 0.0, 0.0, 0.0, 0.0, 0.0, 0.0, 0.0, 0.0, 0.0, 0.0, 0.0, 0.0, 0.0, 0.0, 0.0, 0.0, 0.0, 0.0, 0.0, 0.0, 0.0, 0.0, 0.0, 0.0, 0.0, 0.0, 0.0, 0.0, 0.0, 0.0, 0.0, 0.0, 0.0, 0.0, 0.0, 0.0, 0.0, 0.0, 0.0, 0.0, 0.0, 0.0, 0.0, 0.0, 0.0, 0.0, 0.0, 0.0, 0.0, 0.0, 0.0, 0.0, 0.0, 0.0, 0.0, 0.0, 0.0, 0.0, 0.0, 0.0, 0.0, 0.0, 0.0, 0.0, 0.0, 0.0, 0.0, 0.0, 0.0, 0.0, 0.0, 0.0, 0.0, 0.0, 0.0, 0.0, 0.0, 0.0, 0.0, 0.0, 0.0, 0.0, 0.0, 0.0, 0.0, 0.0, 0.0, 0.0, 0.0, 0.0, 0.0, 0.0, 0.0, 0.0, 0.0, 0.0, 0.0, 0.0, 0.0, 0.0, 0.0, 0.0, 0.0, 0.0, 0.0, 0.0, 0.0, 0.0, 0.0, 0.0, 0.0, 0.0, 0.0, 0.0, 0.0, 0.0, 0.0, 0.0, 0.0, 0.0, 0.0, 0.0, 0.0, 0.0, 0.0, 0.0, 0.0, 0.0, 0.0, 0.0, 0.0, 0.0, 0.0, 0.0, 0.0, 0.0, 0.0, 0.0, 0.0, 0.0, 0.0, 0.0, 0.0, 0.0, 0.0, 0.0, 0.0, 0.0, 0.0, 0.0, 0.0, 0.0, 0.0, 0.0, 0.0, 0.0, 0.0, 0.0, 0.0, 0.0, 0.0, 0.0, 0.0, 0.0, 0.0, 0.0, 0.0, 0.0, 0.0, 0.0, 0.0, 0.0, 0.0, 0.0, 0.0, 0.0, 0.0, 0.0, 0.0, 0.0, 0.0, 0.0, 0.0, 0.0, 0.0, 0.0, 0.0, 0.0, 0.0, 0.0, 0.0, 0.0, 0.0, 0.0, 0.0, 0.0, 0.0, 0.0, 0.0, 0.0, 0.0, 0.0, 0.0, 0.0, 0.0, 0.0, 0.0, 0.0, 0.0, 0.0, 0.0, 0.0, 0.0, 0.0, 0.0, 0.0, 0.0, 0.0, 0.0, 0.0, 0.0, 0.0, 0.0, 0.0, 0.0, 0.0, 0.0, 0.0, 0.0, 0.0, 0.0, 0.0, 0.0, 0.0, 0.0, 0.0, 0.0, 0.0, 0.0, 0.0, 0.0, 0.0, 0.0, 0.0, 0.0, 0.0, 0.0, 0.0, 0.0, 0.0, 0.0, 0.0, 0.0, 0.0, 0.0, 0.0, 0.0, 0.0, 0.0, 0.0, 0.0, 0.0, 0.0, 0.0, 0.0, 0.0, 0.0, 0.0, 0.0, 0.0, 0.0, 0.0, 0.0, 0.0, 0.0, 0.0, 0.0, 0.0, 0.0, 0.0, 0.0, 0.0, 0.0, 0.0, 0.0, 0.0, 0.0, 0.0, 0.0, 0.0, 0.0, 0.0, 0.0, 0.0, 0.0, 0.0, 0.0, 0.0, 0.0, 0.0, 0.0, 0.0, 0.0, 0.0, 0.0, 0.0, 0.0, 0.0, 0.0, 0.0, 0.0, 0.0, 0.0, 0.0, 0.0, 0.0, 0.0, 0.0, 0.0, 0.0, 0.0, 0.0, 0.0, 0.0, 0.0, 0.0, 0.0, 0.0, 0.0, 0.0, 0.0, 0.0, 0.0, 0.0, 0.0, 0.0, 0.0, 0.0, 0.0, 0.0, 0.0, 0.0, 0.0, 0.0, 0.0, 0.0, 0.0, 0.0, 0.0, 0.0, 0.0, 0.0, 0.0, 0.0, 0.0, 0.0, 0.0, 0.0, 0.0, 0.0, 0.0, 0.0, 0.0, 0.0, 0.0, 0.0, 0.0, 0.0, 0.0, 0.0, 0.0, 0.0, 0.0, 0.0, 0.0, 0.0, 0.0, 0.0, 0.0, 0.0, 0.0, 0.0, 0.0, 0.0, 0.0, 0.0, 0.0, 0.0, 0.0, 0.0, 0.0, 0.0, 0.0, 0.0, 0.0, 0.0, 0.0, 0.0, 0.0, 0.0, 0.0, 0.0, 0.0, 0.0, 0.0, 0.0, 0.0, 0.0, 0.0, 0.0, 0.0, 0.0, 0.0, 0.0, 0.0, 0.0, 0.0, 0.0, 0.0, 0.0, 0.0, 0.0, 0.0, 0.0, 0.0, 0.0, 0.0, 0.0, 0.0, 0.0, 0.0, 0.0, 0.0, 0.0, 0.0, 0.0, 0.0, 0.0, 0.0, 0.0, 0.0, 0.0, 0.0, 0.0, 0.0, 0.0, 0.0, 0.0, 0.0, 0.0, 0.0, 0.0, 0.0, 0.0, 0.0, 0.0, 0.0, 0.0, 0.0, 0.0, 0.0, 0.0, 0.0, 0.0, 0.0, 0.0, 0.0, 0.0, 0.0, 0.0, 0.0, 0.0, 0.0, 0.0, 0.0, 0.0, 0.0, 0.0, 0.0, 0.0, 0.0, 0.0, 0.0, 0.0, 0.0, 0.0, 0.0, 0.0, 0.0, 0.0, 0.0, 0.0, 0.0, 0.0, 0.0, 0.0, 0.0, 0.0, 0.0, 0.0, 0.0, 0.0, 0.0, 0.0, 0.0, 0.0, 0.0, 0.0, 0.0, 0.0, 0.0, 0.0, 0.0, 0.0, 0.0, 0.0, 0.0, 0.0, 0.0, 0.0, 0.0, 0.0, 0.0, 0.0, 0.0, 0.0, 0.0, 0.0, 0.0, 0.0, 0.0, 0.0, 0.0, 0.0, 0.0, 0.0, 0.0, 0.0, 0.0, 0.0, 0.0, 0.0])
me_circle_001.materials.append(mat_material_004)
me_circle_001.update()
me_cube_009 = bpy.data.meshes.new('Cube.009')
me_cube_009.from_pydata([(-1.0, -1.0, -1.0), (-1.0, -1.0, 1.0), (-1.0, 1.0, -1.0), (-1.0, 1.0, 1.0), (1.0, -1.0, -1.0), (1.0, -1.0, 1.0), (1.0, 1.0, -1.0), (1.0, 1.0, 1.0)], [], [(0, 1, 3, 2), (2, 3, 7, 6), (6, 7, 5, 4), (4, 5, 1, 0), (2, 6, 4, 0), (7, 3, 1, 5)])
_uv = me_cube_009.uv_layers.new(name='UVMap')
_uv.uv.foreach_set('vector', [0.375, 0.0, 0.625, 0.0, 0.625, 0.25, 0.375, 0.25, 0.375, 0.25, 0.625, 0.25, 0.625, 0.5, 0.375, 0.5, 0.375, 0.5, 0.625, 0.5, 0.625, 0.75, 0.375, 0.75, 0.375, 0.75, 0.625, 0.75, 0.625, 1.0, 0.375, 1.0, 0.125, 0.5, 0.375, 0.5, 0.375, 0.75, 0.125, 0.75, 0.625, 0.5, 0.875, 0.5, 0.875, 0.75, 0.625, 0.75])
me_cube_009.materials.append(mat_material_003)
me_cube_009.update()

# ---- objects
ob_cube = bpy.data.objects.new('Cube', me_cube_006)
ob_cube_001 = bpy.data.objects.new('Cube.001', me_cube_007)
ob_cube_002 = bpy.data.objects.new('Cube.002', me_cube_008)
ob_circle = bpy.data.objects.new('Circle', me_circle)
ob_circle_001 = bpy.data.objects.new('Circle.001', me_circle_001)
ob_cube_003 = bpy.data.objects.new('Cube.003', me_cube_009)

# ---- transforms, parenting, visibility, modifiers, constraints
ob_cube.location = (0.0, 0.0, 0.0)
ob_cube.scale = (1.0, 1.728, 0.4922)
ob_cube_001.location = (-0.5785, -1.558, 0.0)
ob_cube_001.scale = (0.2969, 0.2969, 0.2969)
ob_cube_002.location = (0.6398, -1.558, 0.0)
ob_cube_002.scale = (0.2969, 0.2969, 0.2969)
ob_circle.location = (0.9642, -1.122, -0.2476)
ob_circle.rotation_euler = (-0.0, 1.571, 0.0)
ob_circle.scale = (0.4274, 0.4274, 0.4274)
ob_circle_001.location = (0.9642, 1.084, -0.2357)
ob_circle_001.rotation_euler = (-0.0, 1.571, 0.0)
ob_circle_001.scale = (0.4274, 0.4274, 0.4274)
ob_cube_003.location = (0.0, 0.0, 1.114)
ob_cube_003.scale = (0.7969, 0.04554, 0.2234)

# ---- collection membership
col_collection.objects.link(ob_cube)
col_collection.objects.link(ob_cube_001)
col_collection.objects.link(ob_cube_002)
col_collection.objects.link(ob_circle)
col_collection.objects.link(ob_circle_001)
col_collection.objects.link(ob_cube_003)

# ---- scene / render settings (as saved in the file)
scene.frame_start = 1; scene.frame_end = 250; scene.frame_set(1)
scene.render.engine = 'BLENDER_EEVEE_NEXT'
scene.render.bake_bias = 0.0
scene.render.bake_samples = 0
scene.cycles.sampling_pattern = 'TABULATED_SOBOL'
scene.eevee.use_volume_custom_range = False
bpy.context.view_layer.update()

# ---- added for rendering (the .blend has no active camera and no usable light): camera, sun
cam_auto = bpy.data.cameras.new('AutoCamera')
cam_auto.lens = 50.0
cam_auto.sensor_width = 36.0
cam_auto.clip_end = 1000.0
ob_auto_camera = bpy.data.objects.new('AutoCamera', cam_auto)
scene.collection.objects.link(ob_auto_camera)
ob_auto_camera.location = (4.30753, -5.23265, 3.77712)
ob_auto_camera.rotation_euler = (1.09748, -7.21219e-08, 0.694738)
scene.camera = ob_auto_camera
light_auto_sun = bpy.data.lights.new('AutoSun', 'SUN')
light_auto_sun.energy = 3.0
light_auto_sun.angle = 0.0523599
ob_auto_sun = bpy.data.objects.new('AutoSun', light_auto_sun)
scene.collection.objects.link(ob_auto_sun)
ob_auto_sun.rotation_euler = (0.872665, 0.174533, 0.523599)
bpy.context.view_layer.update()
